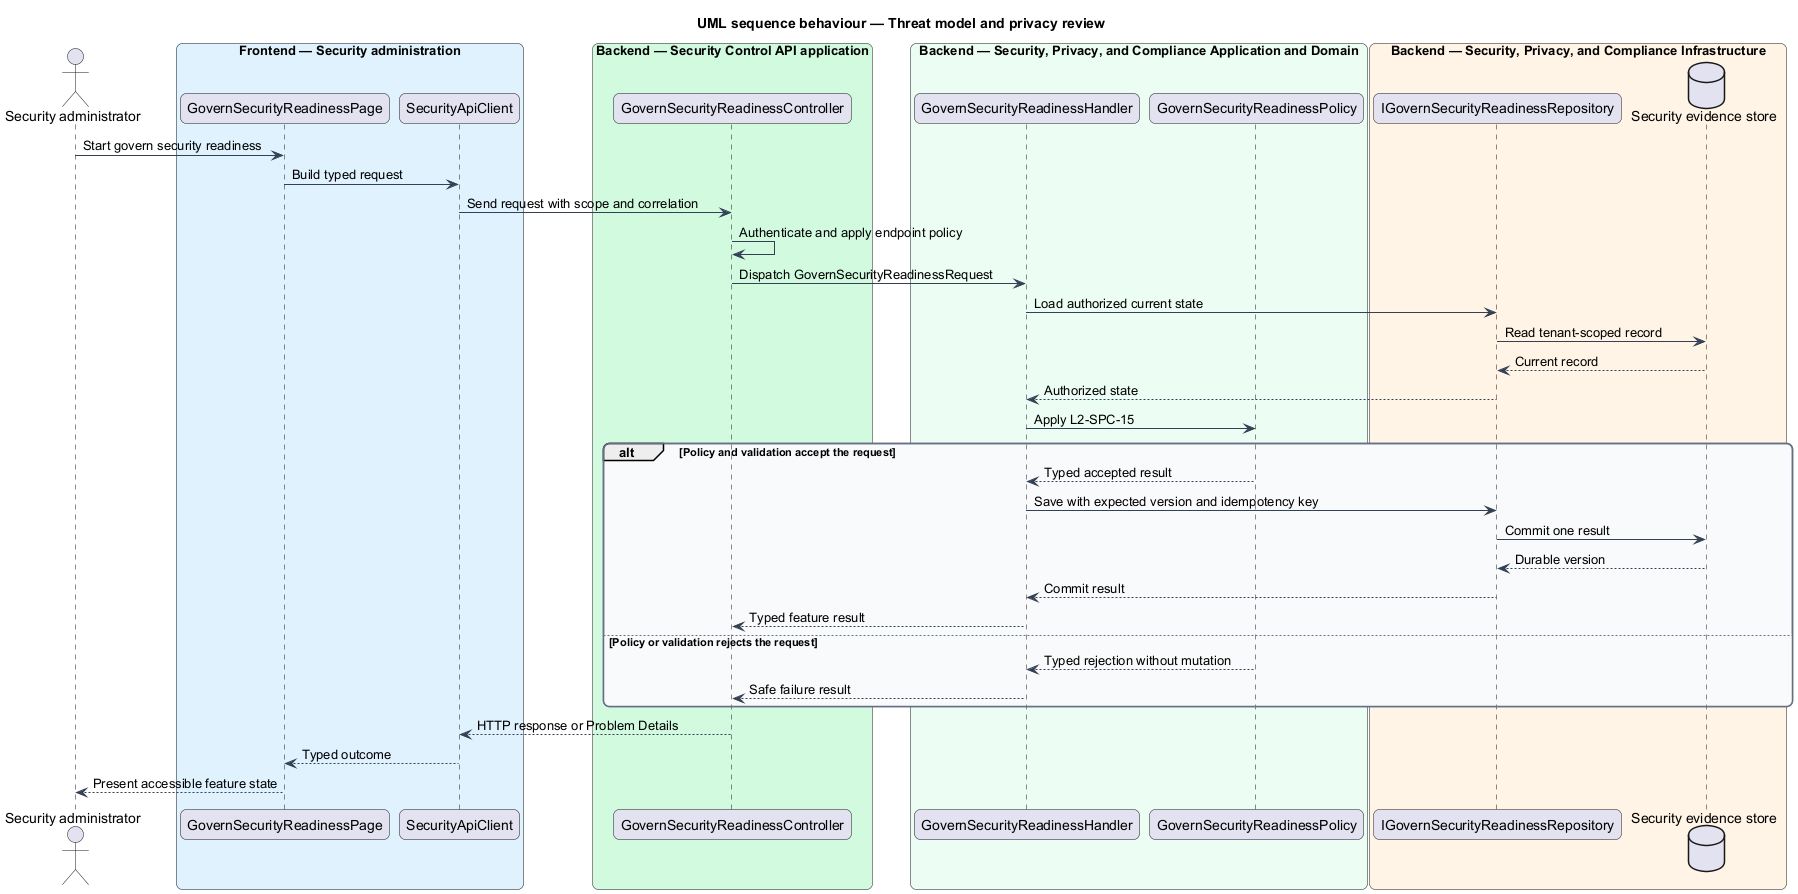

The diagram above was rendered by PlantUML. Its source (embedded in the PNG):
@startuml
title UML sequence behaviour — Threat model and privacy review
skinparam backgroundColor #FFFFFF
skinparam shadowing false
skinparam roundcorner 12
skinparam defaultFontName Arial
skinparam ArrowColor #344054
skinparam rectangle {
  BorderColor #344054
  FontColor #101828
}
skinparam package {
  BorderColor #667085
  FontColor #101828
  BackgroundColor #F9FAFB
}
actor "Security administrator" as actor
box "Frontend — Security administration" #E0F2FE
  participant "GovernSecurityReadinessPage" as entry
  participant "SecurityApiClient" as client
end box
box "Backend — Security Control API application" #D1FADF
  participant "GovernSecurityReadinessController" as controller
end box
box "Backend — Security, Privacy, and Compliance Application and Domain" #ECFDF3
  participant "GovernSecurityReadinessHandler" as handler
  participant "GovernSecurityReadinessPolicy" as policy
end box
box "Backend — Security, Privacy, and Compliance Infrastructure" #FFF4E5
  participant "IGovernSecurityReadinessRepository" as repository
  database "Security evidence store" as store
end box
actor -> entry : Start govern security readiness
entry -> client : Build typed request
client -> controller : Send request with scope and correlation
controller -> controller : Authenticate and apply endpoint policy
controller -> handler : Dispatch GovernSecurityReadinessRequest
handler -> repository : Load authorized current state
repository -> store : Read tenant-scoped record
store --> repository : Current record
repository --> handler : Authorized state
handler -> policy : Apply L2-SPC-15
alt Policy and validation accept the request
  policy --> handler : Typed accepted result
  handler -> repository : Save with expected version and idempotency key
  repository -> store : Commit one result
  store --> repository : Durable version
  repository --> handler : Commit result
  handler --> controller : Typed feature result
else Policy or validation rejects the request
  policy --> handler : Typed rejection without mutation
  handler --> controller : Safe failure result
end
controller --> client : HTTP response or Problem Details
client --> entry : Typed outcome
entry --> actor : Present accessible feature state
@enduml